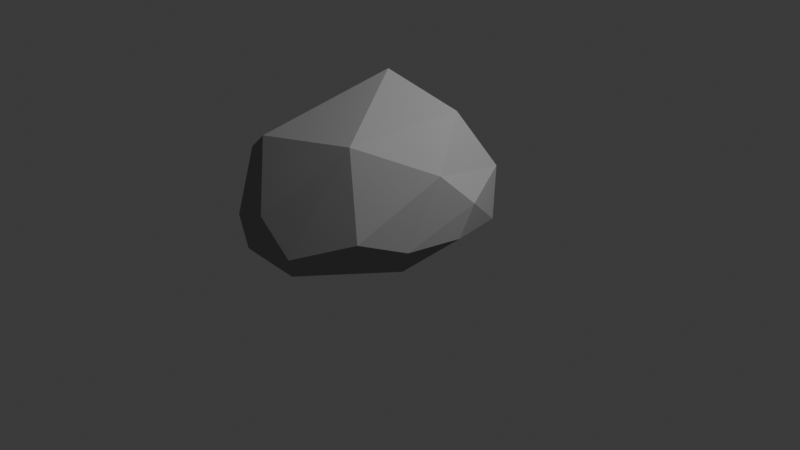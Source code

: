 # Source: big_rock.blend  (saved by Blender 4.1.24; exported with 4.5.12 LTS)
import bpy
from mathutils import Matrix  # noqa: F401  (used for matrix-valued properties, if any)

bpy.ops.wm.read_factory_settings(use_empty=True)
scene = bpy.context.scene
scene.name = 'Scene'

# ---- collections
col_collection = bpy.data.collections.new('Collection'); scene.collection.children.link(col_collection)

# ---- images (referenced by path relative to the original .blend; pixels are not part of the script)
import os
ASSET_DIR = os.environ.get("B2B_ASSET_DIR", "")  # directory of the original .blend (textures are referenced by path, not embedded)
HERE = os.path.dirname(os.path.abspath(__file__))  # packed textures are extracted next to this script under _unpacked/

def load_image(name, relpath, width, height, colorspace="sRGB"):
    """Load a texture the original file referenced (path relative to the .blend, or extracted next to this script)."""
    p = next((c for c in (os.path.join(HERE, relpath), os.path.join(ASSET_DIR, relpath)) if relpath and os.path.exists(c)), "")
    if p:
        img = bpy.data.images.load(p, check_existing=True)
        img.name = name
    else:  # same state as the original file: an image datablock whose file is absent (Cycles renders it pink)
        img = bpy.data.images.new(name, width, height)
        img.source = "FILE"
        img.filepath = "//" + (relpath or name)
    img.colorspace_settings.name = colorspace
    return img
img_image_0_002 = load_image('Image_0.002', '_unpacked/Image_0.1cf9df79.jpg', 256, 256, 'sRGB')

# ---- materials (node trees are filled in below, after node groups)
mat_base_002 = bpy.data.materials.new('Base.002')
mat_base_002.use_transparent_shadow = False

# ---- material node trees
mat_base_002.use_nodes = True; mat_base_002.node_tree.nodes.clear()
_N = mat_base_002.node_tree.nodes; _L = mat_base_002.node_tree.links
n0 = _N.new('ShaderNodeBsdfPrincipled'); n0.name = 'Principled BSDF'; n0.location = (10, 300)
n0.inputs[2].default_value = 1.0
n0.inputs[13].default_value = 0.0
n0.inputs[20].default_value = 0.0
n1 = _N.new('ShaderNodeOutputMaterial'); n1.name = 'Material Output'; n1.location = (300, 300)
n2 = _N.new('ShaderNodeTexImage'); n2.name = 'Image Texture'; n2.location = (-440, 210)
n2.label = 'BASE COLOR'
n2.image = img_image_0_002
_L.new(n0.outputs[0], n1.inputs[0])
_L.new(n2.outputs[0], n0.inputs[0])
n1.is_active_output = True

# ---- world
world_world = bpy.data.worlds.new('World'); scene.world = world_world
world_world.use_nodes = True; world_world.node_tree.nodes.clear()
_N = world_world.node_tree.nodes; _L = world_world.node_tree.links
n0 = _N.new('ShaderNodeOutputWorld'); n0.name = 'World Output'; n0.location = (300, 300)
n1 = _N.new('ShaderNodeBackground'); n1.name = 'Background'; n1.location = (10, 300)
n1.inputs[0].default_value = (0.05088, 0.05088, 0.05088, 1.0)
_L.new(n1.outputs[0], n0.inputs[0])
n0.is_active_output = True
world_world.color = (0.05088, 0.05088, 0.05088)
world_world.use_sun_shadow = False
world_world.sun_shadow_jitter_overblur = 0.0

# ---- cameras
cam_camera = bpy.data.cameras.new('Camera')
cam_camera.clip_end = 100.0
cam_camera.ortho_scale = 7.314

# ---- lights
light_light = bpy.data.lights.new('Light', 'POINT')
light_light.transmission_factor = 0.0
light_light.energy = 1000.0
light_light.shadow_soft_size = 0.1
light_light.shadow_maximum_resolution = 0.006
light_light.use_absolute_resolution = True

# ---- meshes
me_rock02_mesh_007_base_0_4640 = bpy.data.meshes.new('rock02_Mesh_007_Base_0.4640')
me_rock02_mesh_007_base_0_4640.from_pydata([(1.39, -1.082, -3.859), (1.502, -0.7627, -3.54), (1.218, -0.8632, -2.947), (-0.2602, -1.16, -4.508), (-0.4121, -0.3768, -4.727), (0.0544, -0.2776, -4.967), (-0.4121, -0.3768, -4.727), (0.4616, -0.08458, -4.803), (0.0544, -0.2776, -4.967), (1.502, -0.7627, -3.54), (1.471, -0.452, -3.687), (1.224, -0.3245, -2.977), (1.357, -0.4517, -4.211), (1.471, -0.452, -3.687), (1.502, -0.7627, -3.54), (1.224, -0.3245, -2.977), (0.7449, -3.776e-14, -2.657), (0.6706, -0.08639, -2.542), (0.6688, -4.108e-14, -2.891), (0.7449, -3.776e-14, -2.657), (1.224, -0.3245, -2.977), (1.357, -0.4517, -4.211), (1.39, -1.082, -3.859), (1.123, -0.5718, -4.587), (1.123, -0.5718, -4.587), (1.39, -1.082, -3.859), (0.812, -1.326, -4.384), (1.218, -0.8632, -2.947), (0.4993, -0.831, -2.6), (1.028, -1.436, -3.296), (1.39, -1.082, -3.859), (1.218, -0.8632, -2.947), (1.028, -1.436, -3.296), (0.9687, -5.557e-14, -3.91), (1.471, -0.452, -3.687), (1.357, -0.4517, -4.211), (1.357, -0.4517, -4.211), (1.502, -0.7627, -3.54), (1.39, -1.082, -3.859), (-0.6171, -0.1773, -3.119), (-0.6949, -0.1484, -3.929), (-0.85, -0.5428, -4.057), (-0.85, -0.5428, -4.057), (-0.6949, -0.1484, -3.929), (-0.3348, -0.09111, -4.521), (-0.1609, -0.1852, -2.613), (-0.1733, -0.9594, -2.761), (0.4993, -0.831, -2.6), (0.4993, -0.831, -2.6), (-0.1733, -0.9594, -2.761), (0.258, -1.679, -3.421), (-0.2602, -1.16, -4.508), (0.0544, -0.2776, -4.967), (0.2352, -0.6561, -4.939), (0.5964, -0.3485, -4.93), (0.2352, -0.6561, -4.939), (0.0544, -0.2776, -4.967), (-0.6719, -1.07, -3.445), (-0.7451, -0.8441, -4.293), (-0.2602, -1.16, -4.508), (-0.2602, -1.16, -4.508), (-0.7451, -0.8441, -4.293), (-0.4121, -0.3768, -4.727), (0.812, -1.326, -4.384), (0.258, -1.679, -3.421), (-0.2602, -1.16, -4.508), (0.812, -1.326, -4.384), (1.028, -1.436, -3.296), (0.258, -1.679, -3.421), (0.5964, -0.3485, -4.93), (0.812, -1.326, -4.384), (0.2352, -0.6561, -4.939), (0.5964, -0.3485, -4.93), (0.0544, -0.2776, -4.967), (0.4616, -0.08458, -4.803), (-0.3348, -0.09111, -4.521), (0.9687, -5.557e-14, -3.91), (0.4616, -0.08458, -4.803), (-0.4121, -0.3768, -4.727), (-0.3348, -0.09111, -4.521), (0.4616, -0.08458, -4.803), (0.6706, -0.08639, -2.542), (0.7449, -3.776e-14, -2.657), (0.1989, -3.809e-14, -2.68), (0.6706, -0.08639, -2.542), (0.1989, -3.809e-14, -2.68), (-0.1609, -0.1852, -2.613), (0.9687, -5.557e-14, -3.91), (0.6688, -4.108e-14, -2.891), (1.224, -0.3245, -2.977), (-0.3348, -0.09111, -4.521), (-0.2227, -5.824e-14, -4.098), (0.9687, -5.557e-14, -3.91), (-0.1733, -0.9594, -2.761), (-0.1609, -0.1852, -2.613), (-0.6719, -1.07, -3.445), (-0.6719, -1.07, -3.445), (0.258, -1.679, -3.421), (-0.1733, -0.9594, -2.761), (-0.6171, -0.1773, -3.119), (-0.1609, -0.1852, -2.613), (0.1989, -3.809e-14, -2.68), (-0.6171, -0.1773, -3.119), (-0.6719, -1.07, -3.445), (-0.1609, -0.1852, -2.613), (0.812, -1.326, -4.384), (-0.2602, -1.16, -4.508), (0.2352, -0.6561, -4.939), (-0.85, -0.5428, -4.057), (-0.4121, -0.3768, -4.727), (-0.7451, -0.8441, -4.293), (0.4993, -0.831, -2.6), (0.258, -1.679, -3.421), (1.028, -1.436, -3.296), (0.812, -1.326, -4.384), (1.39, -1.082, -3.859), (1.028, -1.436, -3.296), (-0.6949, -0.1484, -3.929), (-0.6171, -0.1773, -3.119), (-0.06183, -4.636e-14, -3.262), (-0.2227, -5.824e-14, -4.098), (-0.6171, -0.1773, -3.119), (-0.6719, -1.07, -3.445), (-0.85, -0.5428, -4.057), (0.6688, -4.108e-14, -2.891), (0.1989, -3.809e-14, -2.68), (0.7449, -3.776e-14, -2.657), (0.9687, -5.557e-14, -3.91), (-0.06183, -4.636e-14, -3.262), (-0.2227, -5.824e-14, -4.098), (1.224, -0.3245, -2.977), (0.6706, -0.08639, -2.542), (1.218, -0.8632, -2.947), (0.4616, -0.08458, -4.803), (1.123, -0.5718, -4.587), (0.5964, -0.3485, -4.93), (1.357, -0.4517, -4.211), (-0.85, -0.5428, -4.057), (-0.3348, -0.09111, -4.521), (-0.4121, -0.3768, -4.727), (1.224, -0.3245, -2.977), (1.218, -0.8632, -2.947), (1.502, -0.7627, -3.54), (1.123, -0.5718, -4.587), (0.812, -1.326, -4.384), (0.5964, -0.3485, -4.93), (-0.85, -0.5428, -4.057), (-0.7451, -0.8441, -4.293), (-0.6719, -1.07, -3.445), (-0.1609, -0.1852, -2.613), (0.4993, -0.831, -2.6), (0.6706, -0.08639, -2.542), (-0.3348, -0.09111, -4.521), (-0.6949, -0.1484, -3.929), (-0.2227, -5.824e-14, -4.098), (-0.06183, -4.636e-14, -3.262), (-0.6171, -0.1773, -3.119), (0.1989, -3.809e-14, -2.68), (0.9687, -5.557e-14, -3.91), (1.224, -0.3245, -2.977), (1.471, -0.452, -3.687), (1.218, -0.8632, -2.947), (0.6706, -0.08639, -2.542), (0.4993, -0.831, -2.6), (-0.6719, -1.07, -3.445), (-0.2602, -1.16, -4.508), (0.258, -1.679, -3.421), (0.9687, -5.557e-14, -3.91), (1.357, -0.4517, -4.211), (0.4616, -0.08458, -4.803)], [], [(0, 1, 2), (3, 4, 5), (6, 7, 8), (9, 10, 11), (12, 13, 14), (15, 16, 17), (18, 19, 20), (21, 22, 23), (24, 25, 26), (27, 28, 29), (30, 31, 32), (33, 34, 35), (36, 37, 38), (39, 40, 41), (42, 43, 44), (45, 46, 47), (48, 49, 50), (51, 52, 53), (54, 55, 56), (57, 58, 59), (60, 61, 62), (63, 64, 65), (66, 67, 68), (69, 70, 71), (72, 73, 74), (75, 76, 77), (78, 79, 80), (81, 82, 83), (84, 85, 86), (87, 88, 89), (90, 91, 92), (93, 94, 95), (96, 97, 98), (99, 100, 101), (102, 103, 104), (105, 106, 107), (108, 109, 110), (111, 112, 113), (114, 115, 116), (117, 118, 119), (117, 119, 120), (121, 123, 122), (124, 128, 125), (124, 125, 126), (127, 128, 124), (129, 128, 127), (130, 131, 132), (133, 136, 134), (133, 134, 135), (137, 138, 139), (140, 141, 142), (143, 144, 145), (146, 147, 148), (149, 150, 151), (152, 153, 154), (155, 156, 157), (158, 159, 160), (161, 162, 163), (164, 165, 166), (167, 168, 169)])
me_rock02_mesh_007_base_0_4640.polygons.foreach_set('use_smooth', [0, 0, 0, 0, 0, 0, 0, 0, 0, 0, 0, 1, 0, 0, 0, 0, 0, 0, 0, 0, 0, 0, 1, 0, 0, 0, 0, 0, 0, 0, 0, 0, 0, 0, 0, 0, 0, 0, 0, 1, 1, 0, 0, 0, 0, 0, 0, 1, 1, 0, 0, 0, 0, 0, 0, 0, 0, 0, 0, 0])
_uv = me_rock02_mesh_007_base_0_4640.uv_layers.new(name='UVMap')
_uv.uv.foreach_set('vector', [0.5573, 0.05564, 0.5594, 0.06106, 0.5595, 0.05475, 0.5365, 0.05178, 0.5335, 0.06484, 0.5365, 0.06274, 0.5335, 0.06484, 0.5438, 0.07108, 0.5365, 0.06274, 0.5594, 0.06106, 0.5583, 0.06724, 0.5607, 0.06607, 0.5555, 0.06753, 0.5583, 0.06724, 0.5594, 0.06106, 0.5607, 0.06607, 0.5571, 0.06578, 0.5572, 0.0588, 0.5515, 0.07435, 0.5571, 0.06578, 0.5607, 0.06607, 0.5555, 0.06753, 0.5573, 0.05564, 0.5538, 0.06091, 0.5538, 0.06091, 0.5573, 0.05564, 0.5487, 0.04922, 0.5595, 0.05475, 0.5509, 0.05109, 0.5571, 0.04904, 0.5573, 0.05564, 0.5595, 0.05475, 0.5571, 0.04904, 0.553, 0.076, 0.5583, 0.06724, 0.5555, 0.06753, 0.5555, 0.06753, 0.5594, 0.06106, 0.5573, 0.05564, 0.5364, 0.07178, 0.5323, 0.07366, 0.5297, 0.06959, 0.5297, 0.06959, 0.5323, 0.07366, 0.5344, 0.07248, 0.5423, 0.06079, 0.5432, 0.05261, 0.5509, 0.05109, 0.5509, 0.05109, 0.5432, 0.05261, 0.5468, 0.04595, 0.5365, 0.05178, 0.5365, 0.06274, 0.5389, 0.05528, 0.5471, 0.06024, 0.5389, 0.05528, 0.5365, 0.06274, 0.5337, 0.05563, 0.5301, 0.06257, 0.5365, 0.05178, 0.5365, 0.05178, 0.5301, 0.06257, 0.5335, 0.06484, 0.5487, 0.04922, 0.5468, 0.04595, 0.5365, 0.05178, 0.5487, 0.04922, 0.5571, 0.04904, 0.5468, 0.04595, 0.5471, 0.06024, 0.5487, 0.04922, 0.5389, 0.05528, 0.5471, 0.06024, 0.5365, 0.06274, 0.5438, 0.07108, 0.5344, 0.07248, 0.553, 0.076, 0.5438, 0.07108, 0.5335, 0.06484, 0.5344, 0.07248, 0.5438, 0.07108, 0.5572, 0.0588, 0.5571, 0.06578, 0.5496, 0.0685, 0.5572, 0.0588, 0.5496, 0.0685, 0.5423, 0.06079, 0.553, 0.076, 0.5515, 0.07435, 0.5607, 0.06607, 0.5344, 0.07248, 0.5409, 0.07805, 0.553, 0.076, 0.5432, 0.05261, 0.5423, 0.06079, 0.5337, 0.05563, 0.5337, 0.05563, 0.5468, 0.04595, 0.5432, 0.05261, 0.5364, 0.07178, 0.5423, 0.06079, 0.5496, 0.0685, 0.5364, 0.07178, 0.5337, 0.05563, 0.5423, 0.06079, 0.5487, 0.04922, 0.5365, 0.05178, 0.5389, 0.05528, 0.5297, 0.06959, 0.5335, 0.06484, 0.5301, 0.06257, 0.5509, 0.05109, 0.5468, 0.04595, 0.5571, 0.04904, 0.5487, 0.04922, 0.5573, 0.05564, 0.5571, 0.04904, 0.5323, 0.07366, 0.5364, 0.07178, 0.5451, 0.07804, 0.5323, 0.07366, 0.5451, 0.07804, 0.5409, 0.07805, 0.5364, 0.07178, 0.5297, 0.06959, 0.5337, 0.05563, 0.5515, 0.07435, 0.5451, 0.07804, 0.5496, 0.0685, 0.5515, 0.07435, 0.5496, 0.0685, 0.5571, 0.06578, 0.553, 0.076, 0.5451, 0.07804, 0.5515, 0.07435, 0.5409, 0.07805, 0.5451, 0.07804, 0.553, 0.076, 0.5607, 0.06607, 0.5572, 0.0588, 0.5595, 0.05475, 0.5438, 0.07108, 0.5555, 0.06753, 0.5538, 0.06091, 0.5438, 0.07108, 0.5538, 0.06091, 0.5471, 0.06024, 0.5297, 0.06959, 0.5344, 0.07248, 0.5335, 0.06484, 0.5607, 0.06607, 0.5595, 0.05475, 0.5594, 0.06106, 0.5538, 0.06091, 0.5487, 0.04922, 0.5471, 0.06024, 0.5297, 0.06959, 0.5301, 0.06257, 0.5337, 0.05563, 0.5423, 0.06079, 0.5509, 0.05109, 0.5572, 0.0588, 0.5344, 0.07248, 0.5323, 0.07366, 0.5409, 0.07805, 0.5451, 0.07804, 0.5364, 0.07178, 0.5496, 0.0685, 0.553, 0.076, 0.5607, 0.06607, 0.5583, 0.06724, 0.5595, 0.05475, 0.5572, 0.0588, 0.5509, 0.05109, 0.5337, 0.05563, 0.5365, 0.05178, 0.5468, 0.04595, 0.553, 0.076, 0.5555, 0.06753, 0.5438, 0.07108])
me_rock02_mesh_007_base_0_4640.materials.append(mat_base_002)
me_rock02_mesh_007_base_0_4640.update()
me_rock02_mesh_007_base_0_4640.normals_split_custom_set([tuple(v) for v in zip(*[iter([0.7832, -0.5547, 0.281, 0.7832, -0.5547, 0.281, 0.7832, -0.5547, 0.281, -0.3802, -0.316, -0.8692, -0.3802, -0.316, -0.8692, -0.3802, -0.316, -0.8692, -0.3266, 0.909, -0.2589, -0.3266, 0.909, -0.2589, -0.3266, 0.909, -0.2589, 0.9319, 0.2274, 0.2826, 0.9319, 0.2274, 0.2826, 0.9319, 0.2274, 0.2826, 0.9771, -0.001963, -0.2127, 0.9771, -0.001963, -0.2127, 0.9771, -0.001963, -0.2127, 0.6664, 0.3207, 0.6732, 0.6664, 0.3207, 0.6732, 0.6664, 0.3207, 0.6732, 0.4798, 0.8633, -0.1566, 0.4798, 0.8633, -0.1566, 0.4798, 0.8633, -0.1566, 0.8596, -0.2138, -0.464, 0.8596, -0.2138, -0.464, 0.8596, -0.2138, -0.464, 0.6988, -0.4403, -0.5638, 0.6988, -0.4403, -0.5638, 0.6988, -0.4403, -0.5638, 0.3369, -0.5687, 0.7504, 0.3369, -0.5687, 0.7504, 0.3369, -0.5687, 0.7504, 0.8535, -0.4467, 0.2683, 0.8535, -0.4467, 0.2683, 0.8535, -0.4467, 0.2683, 0.6978, 0.7001, -0.1515, 0.6978, 0.7001, -0.1515, 0.6978, 0.7001, -0.1515, 0.9641, -0.08867, -0.2501, 0.9641, -0.08867, -0.2501, 0.9641, -0.08867, -0.2501, -0.9367, 0.335, 0.1021, -0.9367, 0.335, 0.1021, -0.9367, 0.335, 0.1021, -0.7824, 0.4482, -0.4324, -0.7824, 0.4482, -0.4324, -0.7824, 0.4482, -0.4324, -0.1962, -0.1817, 0.9636, -0.1962, -0.1817, 0.9636, -0.1962, -0.1817, 0.9636, -0.04185, -0.6889, 0.7237, -0.04185, -0.6889, 0.7237, -0.04185, -0.6889, 0.7237, -0.454, -0.278, -0.8465, -0.454, -0.278, -0.8465, -0.454, -0.278, -0.8465, 0.0621, -0.04232, -0.9972, 0.0621, -0.04232, -0.9972, 0.0621, -0.04232, -0.9972, -0.5882, -0.7926, -0.1607, -0.5882, -0.7926, -0.1607, -0.5882, -0.7926, -0.1607, -0.5513, -0.3215, -0.7699, -0.5513, -0.3215, -0.7699, -0.5513, -0.3215, -0.7699, -0.09634, -0.9154, -0.3907, -0.09634, -0.9154, -0.3907, -0.09634, -0.9154, -0.3907, 0.3206, -0.934, -0.1577, 0.3206, -0.934, -0.1577, 0.3206, -0.934, -0.1577, 0.3575, -0.3938, -0.8469, 0.3575, -0.3938, -0.8469, 0.3575, -0.3938, -0.8469, 0.1218, 0.4809, -0.8683, 0.1218, 0.4809, -0.8683, 0.1218, 0.4809, -0.8683, -0.0346, 0.9966, -0.07479, -0.0346, 0.9966, -0.07479, -0.0346, 0.9966, -0.07479, -0.2687, 0.6091, -0.7462, -0.2687, 0.6091, -0.7462, -0.2687, 0.6091, -0.7462, -0.02491, 0.8064, 0.5909, -0.02491, 0.8064, 0.5909, -0.02491, 0.8064, 0.5909, -0.1358, 0.561, 0.8166, -0.1358, 0.561, 0.8166, -0.1358, 0.561, 0.8166, 0.516, 0.843, 0.1518, 0.516, 0.843, 0.1518, 0.516, 0.843, 0.1518, 0.03462, 0.975, -0.2193, 0.03462, 0.975, -0.2193, 0.03462, 0.975, -0.2193, -0.7957, -0.1018, 0.597, -0.7957, -0.1018, 0.597, -0.7957, -0.1018, 0.597, -0.4899, -0.7303, 0.476, -0.4899, -0.7303, 0.476, -0.4899, -0.7303, 0.476, -0.3756, 0.8575, 0.3516, -0.3756, 0.8575, 0.3516, -0.3756, 0.8575, 0.3516, -0.7306, -0.1936, 0.6547, -0.7306, -0.1936, 0.6547, -0.7306, -0.1936, 0.6547, -0.01112, -0.6436, -0.7653, -0.01112, -0.6436, -0.7653, -0.01112, -0.6436, -0.7653, -0.8442, 0.116, -0.5234, -0.8442, 0.116, -0.5234, -0.8442, 0.116, -0.5234, 0.1097, -0.7074, 0.6983, 0.1097, -0.7074, 0.6983, 0.1097, -0.7074, 0.6983, 0.5216, -0.8324, -0.1873, 0.5216, -0.8324, -0.1873, 0.5216, -0.8324, -0.1873, -0.2826, 0.9578, 0.05172, -0.2891, 0.9553, 0.06189, -0.2882, 0.9554, 0.06453, -0.2826, 0.9578, 0.05172, -0.2882, 0.9554, 0.06453, -0.2816, 0.958, 0.05414, -0.9669, -0.03278, 0.2529, -0.9669, -0.03278, 0.2529, -0.9669, -0.03278, 0.2529, -1.032e-20, 1.0, -1.421e-14, -1.032e-20, 1.0, -1.421e-14, -1.032e-20, 1.0, -1.421e-14, 8.421e-22, 1.0, -1.421e-14, 8.421e-22, 1.0, -1.421e-14, 8.421e-22, 1.0, -1.421e-14, 3.956e-21, 1.0, -1.421e-14, 3.956e-21, 1.0, -1.421e-14, 3.956e-21, 1.0, -1.421e-14, 7.012e-21, 1.0, -1.421e-14, 7.012e-21, 1.0, -1.421e-14, 7.012e-21, 1.0, -1.421e-14, 0.6266, 0.036, 0.7785, 0.6266, 0.036, 0.7785, 0.6266, 0.036, 0.7785, 0.6038, 0.5746, -0.5525, 0.6025, 0.5727, -0.5559, 0.601, 0.5743, -0.5558, 0.6038, 0.5746, -0.5525, 0.601, 0.5743, -0.5558, 0.6031, 0.5747, -0.5532, -0.78, 0.4905, -0.3886, -0.78, 0.4905, -0.3886, -0.78, 0.4905, -0.3886, 0.901, 0.01375, 0.4337, 0.901, 0.01375, 0.4337, 0.901, 0.01375, 0.4337, 0.3831, -0.3843, -0.84, 0.3831, -0.3843, -0.84, 0.3831, -0.3843, -0.84, -0.9457, -0.3251, -0.005101, -0.9457, -0.3251, -0.005101, -0.9457, -0.3251, -0.005101, -0.07718, -0.05947, 0.9952, -0.07718, -0.05947, 0.9952, -0.07718, -0.05947, 0.9952, -0.3345, 0.9356, -0.1129, -0.3345, 0.9356, -0.1129, -0.3345, 0.9356, -0.1129, -0.2732, 0.9541, 0.1224, -0.2732, 0.9541, 0.1224, -0.2732, 0.9541, 0.1224, 0.6448, 0.7593, 0.08742, 0.6448, 0.7593, 0.08742, 0.6448, 0.7593, 0.08742, 0.4227, -0.1664, 0.8909, 0.4227, -0.1664, 0.8909, 0.4227, -0.1664, 0.8909, -0.5398, -0.8303, -0.1388, -0.5398, -0.8303, -0.1388, -0.5398, -0.8303, -0.1388, 0.5569, 0.7353, -0.3862, 0.5569, 0.7353, -0.3862, 0.5569, 0.7353, -0.3862])] * 3)])

# ---- objects
ob_light = bpy.data.objects.new('Light', light_light)
ob_camera = bpy.data.objects.new('Camera', cam_camera)
ob_sketchfab_model = bpy.data.objects.new('Sketchfab_model', None)
ob_rootnode_001 = bpy.data.objects.new('RootNode.001', None)
ob_rock02_mesh_007_base_0_022 = bpy.data.objects.new('rock02_Mesh_007_Base_0.022', me_rock02_mesh_007_base_0_4640)
ob_rock02_mesh_007_001 = bpy.data.objects.new('rock02_Mesh_007.001', None)
ob_974287e3a6e34e9896eff7891d9b1efa_fbx_001 = bpy.data.objects.new('974287e3a6e34e9896eff7891d9b1efa.fbx.001', None)

# ---- transforms, parenting, visibility, modifiers, constraints
ob_light.location = (4.076, 1.005, 5.904)
ob_light.rotation_euler = (0.6503, 0.05522, 1.866)
ob_light.lock_rotations_4d = False
ob_light.empty_display_type = 'ARROWS'
ob_light.color = (0.0, 0.0, 0.0, 0.0)
ob_light.lineart.crease_threshold = 0.0
ob_camera.location = (7.359, -6.926, 4.958)
ob_camera.rotation_euler = (1.109, 0.0, 0.8149)
ob_camera.lock_rotations_4d = False
ob_camera.empty_display_type = 'ARROWS'
ob_camera.color = (0.0, 0.0, 0.0, 0.0)
ob_camera.display_type = 'WIRE'
ob_camera.lineart.crease_threshold = 0.0
ob_sketchfab_model.location = (0.0, 0.0, 0.0)
ob_sketchfab_model.rotation_mode = 'QUATERNION'
ob_sketchfab_model.rotation_quaternion = (0.7071, -0.7071, 0.0, 0.0)
ob_sketchfab_model.empty_display_size = 0.001
ob_rootnode_001.parent = ob_974287e3a6e34e9896eff7891d9b1efa_fbx_001
ob_rootnode_001.location = (0.0, 0.0, 0.0)
ob_rootnode_001.rotation_mode = 'QUATERNION'
ob_rootnode_001.rotation_quaternion = (1.0, 0.0, 0.0, 0.0)
ob_rootnode_001.empty_display_size = 0.001
ob_rock02_mesh_007_base_0_022.parent = ob_rock02_mesh_007_001
ob_rock02_mesh_007_base_0_022.location = (-0.1369, -4.257e-07, 3.168)
ob_rock02_mesh_007_base_0_022.rotation_mode = 'QUATERNION'
ob_rock02_mesh_007_base_0_022.rotation_quaternion = (1.0, 0.0, 0.0, 0.0)
ob_rock02_mesh_007_001.parent = ob_rootnode_001
ob_rock02_mesh_007_001.location = (0.0, 0.0, 0.0)
ob_rock02_mesh_007_001.rotation_mode = 'QUATERNION'
ob_rock02_mesh_007_001.rotation_quaternion = (0.7071, -0.7071, 0.0, 0.0)
ob_rock02_mesh_007_001.empty_display_size = 0.001
ob_974287e3a6e34e9896eff7891d9b1efa_fbx_001.parent = ob_sketchfab_model
ob_974287e3a6e34e9896eff7891d9b1efa_fbx_001.location = (0.0, 0.0, 0.0)
ob_974287e3a6e34e9896eff7891d9b1efa_fbx_001.rotation_mode = 'QUATERNION'
ob_974287e3a6e34e9896eff7891d9b1efa_fbx_001.rotation_quaternion = (0.7071, 0.7071, 0.0, 0.0)
ob_974287e3a6e34e9896eff7891d9b1efa_fbx_001.empty_display_size = 0.001

# ---- collection membership
col_collection.objects.link(ob_light)
col_collection.objects.link(ob_camera)
col_collection.objects.link(ob_sketchfab_model)
col_collection.objects.link(ob_rootnode_001)
col_collection.objects.link(ob_rock02_mesh_007_base_0_022)
col_collection.objects.link(ob_rock02_mesh_007_001)
col_collection.objects.link(ob_974287e3a6e34e9896eff7891d9b1efa_fbx_001)

# ---- scene / render settings (as saved in the file)
scene.camera = ob_camera
scene.frame_start = 1; scene.frame_end = 250; scene.frame_set(1)
scene.render.engine = 'BLENDER_EEVEE_NEXT'
scene.cycles.sampling_pattern = 'TABULATED_SOBOL'
scene.eevee.ray_tracing_options.trace_max_roughness = 0.0
bpy.context.view_layer.update()
